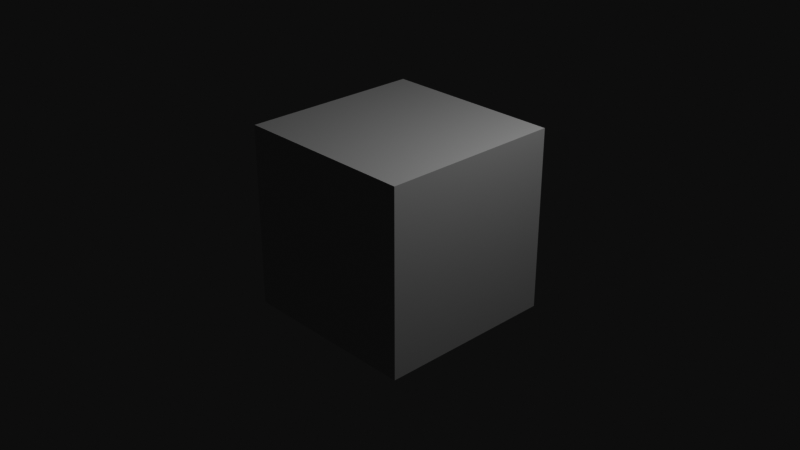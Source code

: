 # Source: Geog.blend  (saved by Blender 2.90.8; exported with 4.5.12 LTS)
import bpy
from mathutils import Matrix  # noqa: F401  (used for matrix-valued properties, if any)

bpy.ops.wm.read_factory_settings(use_empty=True)
scene = bpy.context.scene
scene.name = 'Scene'

# ---- collections
col_collection = bpy.data.collections.new('Collection'); scene.collection.children.link(col_collection)

# ---- materials (node trees are filled in below, after node groups)
mat_material = bpy.data.materials.new('Material')
mat_material.alpha_threshold = 0.0
mat_material.use_transparent_shadow = False
mat_material.line_color = (0.0, 0.0, 0.0, 1.0)

# ---- material node trees
mat_material.use_nodes = True; mat_material.node_tree.nodes.clear()
_N = mat_material.node_tree.nodes; _L = mat_material.node_tree.links
n0 = _N.new('ShaderNodeOutputMaterial'); n0.name = 'Material Output'; n0.location = (300, 300)
n1 = _N.new('ShaderNodeBsdfPrincipled'); n1.name = 'Principled BSDF'; n1.location = (10, 300)
n1.distribution = 'GGX'
n1.subsurface_method = 'BURLEY'
n1.inputs[2].default_value = 0.4
n1.inputs[3].default_value = 1.45
n1.inputs[27].default_value = (0.0, 0.0, 0.0, 1.0)
n1.inputs[28].default_value = 1.0
_L.new(n1.outputs[0], n0.inputs[0])
n0.is_active_output = True

# ---- world
world_world = bpy.data.worlds.new('World'); scene.world = world_world
world_world.use_nodes = True; world_world.node_tree.nodes.clear()
_N = world_world.node_tree.nodes; _L = world_world.node_tree.links
n0 = _N.new('ShaderNodeOutputWorld'); n0.name = 'World Output'; n0.location = (300, 300)
n1 = _N.new('ShaderNodeBackground'); n1.name = 'Background'; n1.location = (10, 300)
n1.inputs[0].default_value = (0.05088, 0.05088, 0.05088, 1.0)
_L.new(n1.outputs[0], n0.inputs[0])
n0.is_active_output = True
world_world.color = (0.05088, 0.05088, 0.05088)
world_world.use_sun_shadow = False
world_world.sun_shadow_jitter_overblur = 0.0

# ---- cameras
cam_camera = bpy.data.cameras.new('Camera')
cam_camera.clip_end = 100.0
cam_camera.ortho_scale = 7.314

# ---- lights
light_light = bpy.data.lights.new('Light', 'POINT')
light_light.transmission_factor = 0.0
light_light.energy = 1000.0
light_light.shadow_soft_size = 0.1
light_light.shadow_maximum_resolution = 0.006
light_light.use_absolute_resolution = True

# ---- meshes
me_cube = bpy.data.meshes.new('Cube')
me_cube.from_pydata([(1.0, 1.0, 1.0), (1.0, 1.0, -1.0), (1.0, -1.0, 1.0), (1.0, -1.0, -1.0), (-1.0, 1.0, 1.0), (-1.0, 1.0, -1.0), (-1.0, -1.0, 1.0), (-1.0, -1.0, -1.0)], [], [(0, 4, 6, 2), (3, 2, 6, 7), (7, 6, 4, 5), (5, 1, 3, 7), (1, 0, 2, 3), (5, 4, 0, 1)])
_uv = me_cube.uv_layers.new(name='UVMap')
_uv.uv.foreach_set('vector', [0.625, 0.5, 0.875, 0.5, 0.875, 0.75, 0.625, 0.75, 0.375, 0.75, 0.625, 0.75, 0.625, 1.0, 0.375, 1.0, 0.375, 0.0, 0.625, 0.0, 0.625, 0.25, 0.375, 0.25, 0.125, 0.5, 0.375, 0.5, 0.375, 0.75, 0.125, 0.75, 0.375, 0.5, 0.625, 0.5, 0.625, 0.75, 0.375, 0.75, 0.375, 0.25, 0.625, 0.25, 0.625, 0.5, 0.375, 0.5])
me_cube.materials.append(mat_material)
me_cube.use_remesh_preserve_volume = False
me_cube.use_remesh_preserve_attributes = False
me_cube.use_mirror_vertex_groups = False
me_cube.update()

# ---- objects
ob_cube = bpy.data.objects.new('Cube', me_cube)
ob_light = bpy.data.objects.new('Light', light_light)
ob_camera = bpy.data.objects.new('Camera', cam_camera)

# ---- transforms, parenting, visibility, modifiers, constraints
ob_cube.location = (0.0, 0.0, 0.0)
ob_cube.lock_rotations_4d = False
ob_cube.empty_display_type = 'ARROWS'
ob_cube.lineart.crease_threshold = 0.0
ob_light.location = (4.076, 1.005, 5.904)
ob_light.rotation_euler = (0.6503, 0.05522, 1.866)
ob_light.lock_rotations_4d = False
ob_light.empty_display_type = 'ARROWS'
ob_light.color = (0.0, 0.0, 0.0, 0.0)
ob_light.lineart.crease_threshold = 0.0
ob_camera.location = (7.359, -6.926, 4.958)
ob_camera.rotation_euler = (1.109, 0.0, 0.8149)
ob_camera.lock_rotations_4d = False
ob_camera.empty_display_type = 'ARROWS'
ob_camera.color = (0.0, 0.0, 0.0, 0.0)
ob_camera.display_type = 'WIRE'
ob_camera.lineart.crease_threshold = 0.0

# ---- collection membership
col_collection.objects.link(ob_cube)
col_collection.objects.link(ob_light)
col_collection.objects.link(ob_camera)

# ---- scene / render settings (as saved in the file)
scene.camera = ob_camera
scene.frame_start = 1; scene.frame_end = 1245; scene.frame_set(31)
scene.render.engine = 'BLENDER_EEVEE_NEXT'
scene.render.image_settings.file_format = 'FFMPEG'
scene.render.image_settings.color_mode = 'RGB'
scene.render.fps = 25
scene.cycles.use_denoising = False
scene.cycles.samples = 128
scene.cycles.sampling_pattern = 'TABULATED_SOBOL'
scene.cycles.use_adaptive_sampling = False
scene.cycles.use_light_tree = False
scene.view_settings.view_transform = 'Raw'
bpy.context.view_layer.update()

